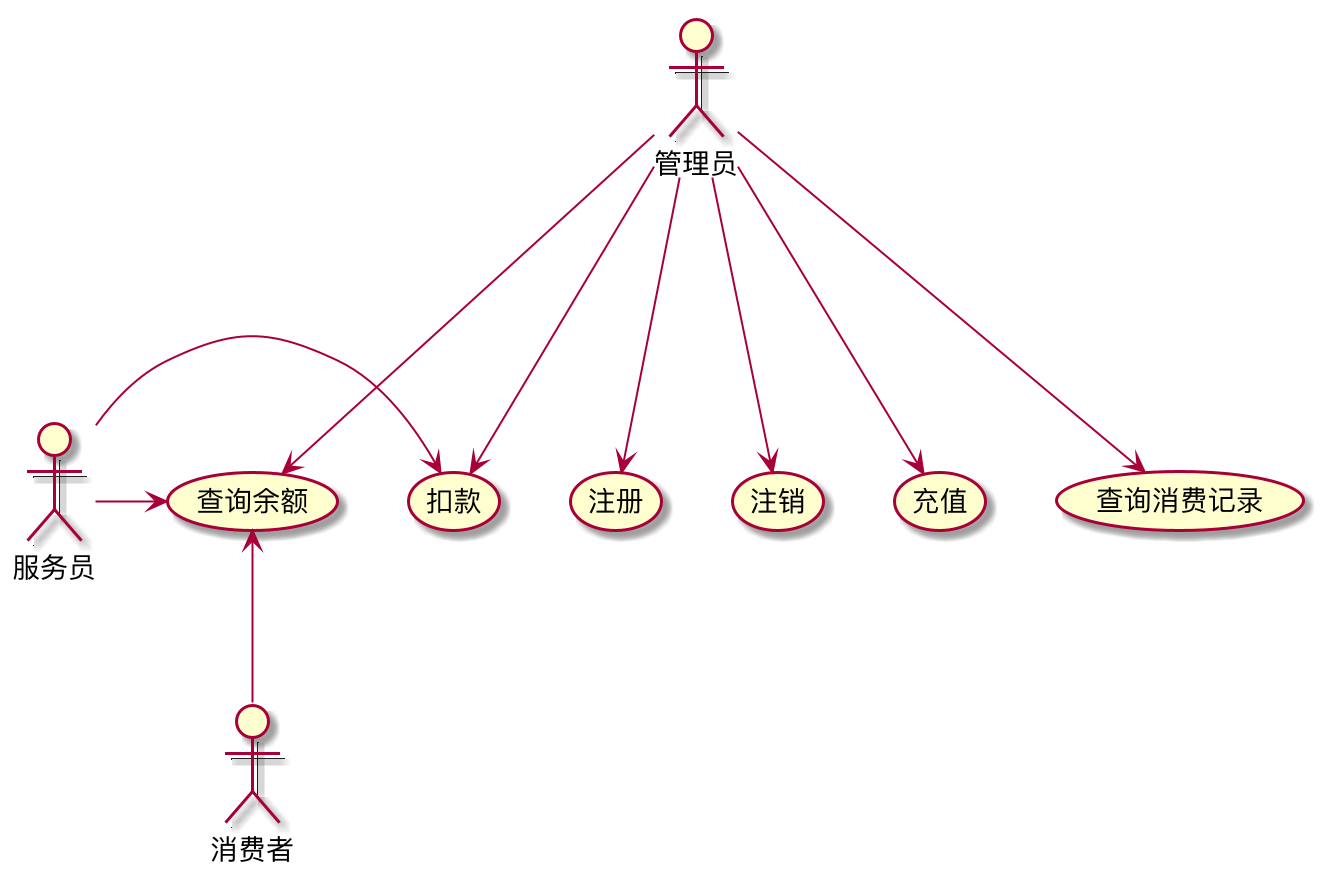

The diagram above was rendered by PlantUML. Its source (embedded in the PNG):
@startuml

管理员 ---> (注册)
管理员 ---> (注销)
管理员 ---> (充值)
管理员 ---> (扣款)
管理员 ---> (查询余额)
管理员 ---> (查询消费记录)

(查询余额) <-- 消费者

服务员 -> (查询余额)
服务员 -> (扣款)

@enduml